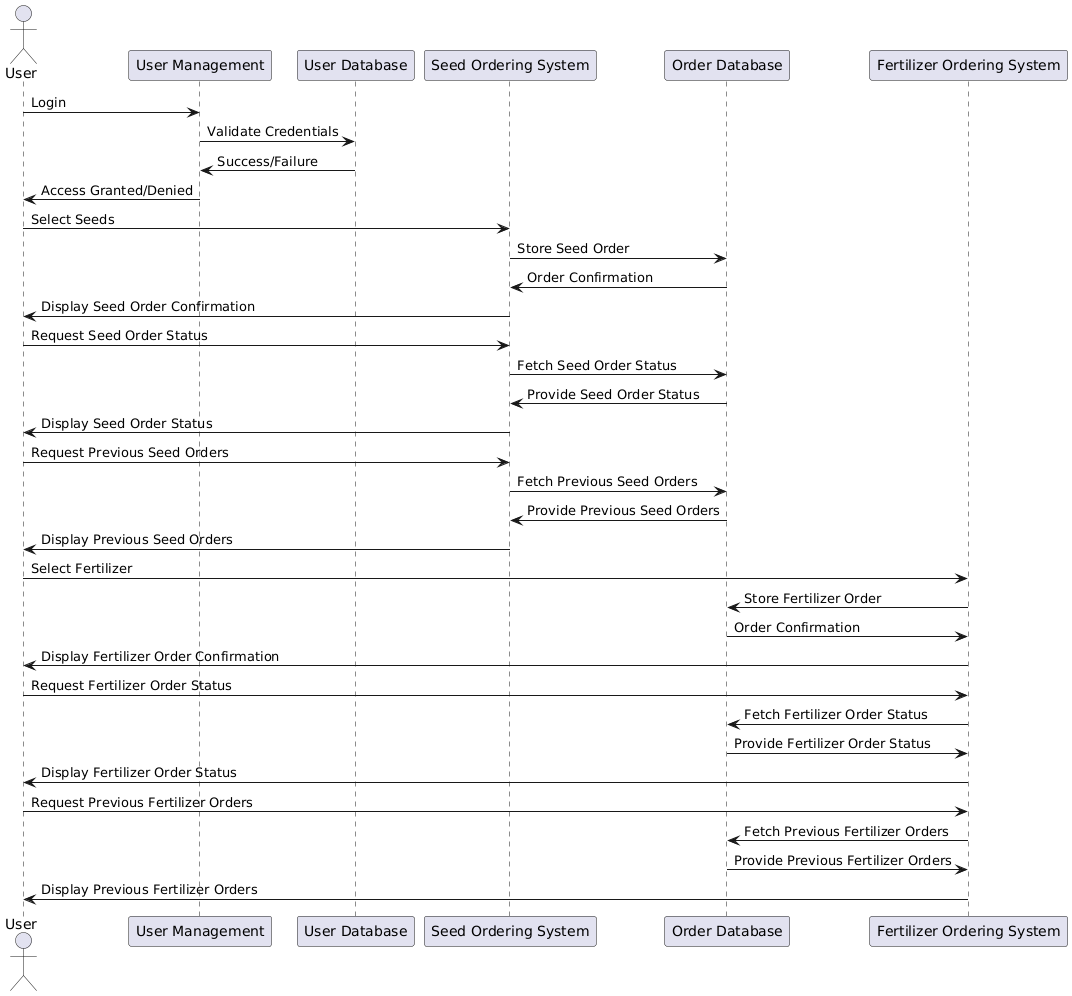

The diagram above was rendered by PlantUML. Its source (embedded in the PNG):
@startuml
' User Authentication Sequence Diagram
actor User
participant "User Management" as UM
participant "User Database" as UDB

User -> UM: Login
UM -> UDB: Validate Credentials
UDB -> UM: Success/Failure
UM -> User: Access Granted/Denied

' Seeds and Fertilizer Ordering System Sequence Diagram
User -> "Seed Ordering System": Select Seeds
"Seed Ordering System" -> "Order Database": Store Seed Order
"Order Database" -> "Seed Ordering System": Order Confirmation
"Seed Ordering System" -> User: Display Seed Order Confirmation

User -> "Seed Ordering System": Request Seed Order Status
"Seed Ordering System" -> "Order Database": Fetch Seed Order Status
"Order Database" -> "Seed Ordering System": Provide Seed Order Status
"Seed Ordering System" -> User: Display Seed Order Status

User -> "Seed Ordering System": Request Previous Seed Orders
"Seed Ordering System" -> "Order Database": Fetch Previous Seed Orders
"Order Database" -> "Seed Ordering System": Provide Previous Seed Orders
"Seed Ordering System" -> User: Display Previous Seed Orders

User -> "Fertilizer Ordering System": Select Fertilizer
"Fertilizer Ordering System" -> "Order Database": Store Fertilizer Order
"Order Database" -> "Fertilizer Ordering System": Order Confirmation
"Fertilizer Ordering System" -> User: Display Fertilizer Order Confirmation

User -> "Fertilizer Ordering System": Request Fertilizer Order Status
"Fertilizer Ordering System" -> "Order Database": Fetch Fertilizer Order Status
"Order Database" -> "Fertilizer Ordering System": Provide Fertilizer Order Status
"Fertilizer Ordering System" -> User: Display Fertilizer Order Status

User -> "Fertilizer Ordering System": Request Previous Fertilizer Orders
"Fertilizer Ordering System" -> "Order Database": Fetch Previous Fertilizer Orders
"Order Database" -> "Fertilizer Ordering System": Provide Previous Fertilizer Orders
"Fertilizer Ordering System" -> User: Display Previous Fertilizer Orders
@enduml